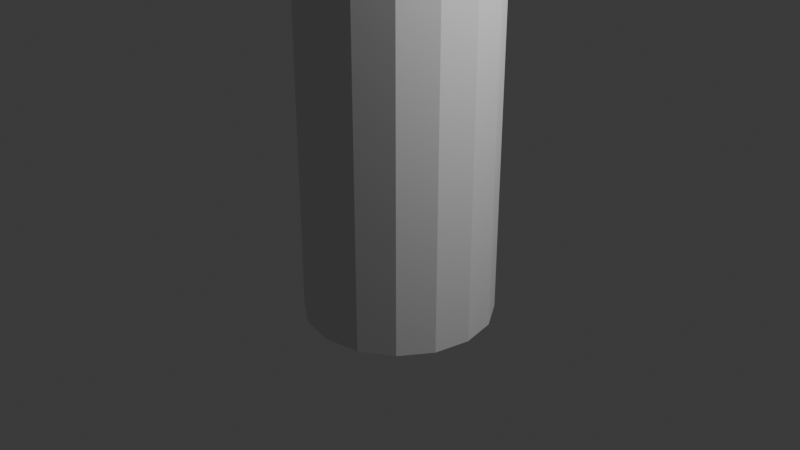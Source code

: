 # Source: Cylinder-mesh.blend  (saved by Blender 4.0.36; exported with 4.5.12 LTS)
import bpy
from mathutils import Matrix  # noqa: F401  (used for matrix-valued properties, if any)

bpy.ops.wm.read_factory_settings(use_empty=True)
scene = bpy.context.scene
scene.name = 'Scene'

# ---- collections
col_collection = bpy.data.collections.new('Collection'); scene.collection.children.link(col_collection)

# ---- world
world_world = bpy.data.worlds.new('World'); scene.world = world_world
world_world.use_nodes = True; world_world.node_tree.nodes.clear()
_N = world_world.node_tree.nodes; _L = world_world.node_tree.links
n0 = _N.new('ShaderNodeOutputWorld'); n0.name = 'World Output'; n0.location = (300, 300)
n1 = _N.new('ShaderNodeBackground'); n1.name = 'Background'; n1.location = (10, 300)
n1.inputs[0].default_value = (0.05088, 0.05088, 0.05088, 1.0)
_L.new(n1.outputs[0], n0.inputs[0])
n0.is_active_output = True
world_world.color = (0.05088, 0.05088, 0.05088)
world_world.use_sun_shadow = False
world_world.sun_shadow_jitter_overblur = 0.0

# ---- cameras
cam_camera = bpy.data.cameras.new('Camera')
cam_camera.clip_end = 100.0
cam_camera.ortho_scale = 7.314

# ---- lights
light_light = bpy.data.lights.new('Light', 'POINT')
light_light.transmission_factor = 0.0
light_light.use_soft_falloff = False
light_light.energy = 1000.0
light_light.shadow_soft_size = 0.1
light_light.shadow_maximum_resolution = 0.006
light_light.use_absolute_resolution = True

# ---- meshes
me_cylinder = bpy.data.meshes.new('Cylinder')
me_cylinder.from_pydata([(1.49e-08, 1.0, 0.0), (1.49e-08, 1.0, 4.0), (0.3827, 0.9239, 0.0), (0.3827, 0.9239, 4.0), (0.7071, 0.7071, 0.0), (0.7071, 0.7071, 4.0), (0.9239, 0.3827, 0.0), (0.9239, 0.3827, 4.0), (1.0, 1.118e-08, 0.0), (1.0, 1.118e-08, 4.0), (0.9239, -0.3827, 0.0), (0.9239, -0.3827, 4.0), (0.7071, -0.7071, 0.0), (0.7071, -0.7071, 4.0), (0.3827, -0.9239, 0.0), (0.3827, -0.9239, 4.0), (1.49e-08, -1.0, 0.0), (1.49e-08, -1.0, 4.0), (-0.3827, -0.9239, 0.0), (-0.3827, -0.9239, 4.0), (-0.7071, -0.7071, 0.0), (-0.7071, -0.7071, 4.0), (-0.9239, -0.3827, 0.0), (-0.9239, -0.3827, 4.0), (-1.0, 1.118e-08, 0.0), (-1.0, 1.118e-08, 4.0), (-0.9239, 0.3827, 0.0), (-0.9239, 0.3827, 4.0), (-0.7071, 0.7071, 0.0), (-0.7071, 0.7071, 4.0), (-0.3827, 0.9239, 0.0), (-0.3827, 0.9239, 4.0)], [], [(0, 1, 3, 2), (2, 3, 5, 4), (4, 5, 7, 6), (6, 7, 9, 8), (8, 9, 11, 10), (10, 11, 13, 12), (12, 13, 15, 14), (14, 15, 17, 16), (16, 17, 19, 18), (18, 19, 21, 20), (20, 21, 23, 22), (22, 23, 25, 24), (24, 25, 27, 26), (26, 27, 29, 28), (28, 29, 31, 30), (30, 31, 1, 0)])
_uv = me_cylinder.uv_layers.new(name='UVMap')
_uv.uv.foreach_set('vector', [0.6249, -0.0002268, 0.625, 0.9998, 0.5625, 0.9998, 0.5624, -0.0002268, 0.5624, -0.0002268, 0.5625, 0.9998, 0.5, 0.9998, 0.4999, -0.0002267, 0.4999, -0.0002267, 0.5, 0.9998, 0.4376, 0.9998, 0.4374, -0.0002267, 0.4374, -0.0002267, 0.4376, 0.9998, 0.3751, 0.9998, 0.3749, -0.0002267, 0.3749, -0.0002267, 0.3751, 0.9998, 0.3126, 0.9998, 0.3124, -0.0002267, 0.3124, -0.0002267, 0.3126, 0.9998, 0.2501, 0.9998, 0.25, -0.0002267, 0.25, -0.0002267, 0.2501, 0.9998, 0.1876, 0.9998, 0.1875, -0.0002267, 0.1875, -0.0002267, 0.1876, 0.9998, 0.1251, 0.9998, 0.125, -0.0002267, 0.125, -0.0002267, 0.1251, 0.9998, 0.06261, 0.9998, 0.06249, -0.0002267, 0.06249, -0.0002267, 0.06261, 0.9998, 0.0001203, 0.9998, -7.081e-07, -0.0002267, 0.9998, -0.0002268, 1.0, 0.9998, 0.9375, 0.9998, 0.9373, -0.0002268, 0.9373, -0.0002268, 0.9375, 0.9998, 0.875, 0.9998, 0.8749, -0.0002268, 0.8749, -0.0002268, 0.875, 0.9998, 0.8125, 0.9998, 0.8124, -0.0002268, 0.8124, -0.0002268, 0.8125, 0.9998, 0.75, 0.9998, 0.7499, -0.0002268, 0.7499, -0.0002268, 0.75, 0.9998, 0.6875, 0.9998, 0.6874, -0.0002268, 0.6874, -0.0002268, 0.6875, 0.9998, 0.625, 0.9998, 0.6249, -0.0002268])
_ca = me_cylinder.color_attributes.new('Attribute', 'BYTE_COLOR', 'CORNER')
_ca.data.foreach_set('color', [1.0, 1.0, 1.0, 1.0, 1.0, 1.0, 1.0, 1.0, 1.0, 1.0, 1.0, 1.0, 1.0, 1.0, 1.0, 1.0, 1.0, 1.0, 1.0, 1.0, 1.0, 1.0, 1.0, 1.0, 1.0, 1.0, 1.0, 1.0, 1.0, 1.0, 1.0, 1.0, 1.0, 1.0, 1.0, 1.0, 1.0, 1.0, 1.0, 1.0, 1.0, 1.0, 1.0, 1.0, 1.0, 1.0, 1.0, 1.0, 1.0, 1.0, 1.0, 1.0, 1.0, 1.0, 1.0, 1.0, 1.0, 1.0, 1.0, 1.0, 1.0, 1.0, 1.0, 1.0, 1.0, 1.0, 1.0, 1.0, 1.0, 1.0, 1.0, 1.0, 1.0, 1.0, 1.0, 1.0, 1.0, 1.0, 1.0, 1.0, 1.0, 1.0, 1.0, 1.0, 1.0, 1.0, 1.0, 1.0, 1.0, 1.0, 1.0, 1.0, 1.0, 1.0, 1.0, 1.0, 1.0, 1.0, 1.0, 1.0, 1.0, 1.0, 1.0, 1.0, 1.0, 1.0, 1.0, 1.0, 1.0, 1.0, 1.0, 1.0, 1.0, 1.0, 1.0, 1.0, 1.0, 1.0, 1.0, 1.0, 1.0, 1.0, 1.0, 1.0, 1.0, 1.0, 1.0, 1.0, 1.0, 1.0, 1.0, 1.0, 1.0, 1.0, 1.0, 1.0, 1.0, 1.0, 1.0, 1.0, 1.0, 1.0, 1.0, 1.0, 1.0, 1.0, 1.0, 1.0, 1.0, 1.0, 1.0, 1.0, 1.0, 1.0, 1.0, 1.0, 1.0, 1.0, 1.0, 1.0, 1.0, 1.0, 1.0, 1.0, 1.0, 1.0, 1.0, 1.0, 1.0, 1.0, 1.0, 1.0, 1.0, 1.0, 1.0, 1.0, 1.0, 1.0, 1.0, 1.0, 1.0, 1.0, 1.0, 1.0, 1.0, 1.0, 1.0, 1.0, 1.0, 1.0, 1.0, 1.0, 1.0, 1.0, 1.0, 1.0, 1.0, 1.0, 1.0, 1.0, 1.0, 1.0, 1.0, 1.0, 1.0, 1.0, 1.0, 1.0, 1.0, 1.0, 1.0, 1.0, 1.0, 1.0, 1.0, 1.0, 1.0, 1.0, 1.0, 1.0, 1.0, 1.0, 1.0, 1.0, 1.0, 1.0, 1.0, 1.0, 1.0, 1.0, 1.0, 1.0, 1.0, 1.0, 1.0, 1.0, 1.0, 1.0, 1.0, 1.0, 1.0, 1.0, 1.0, 1.0, 1.0, 1.0, 1.0, 1.0, 1.0, 1.0, 1.0, 1.0, 1.0, 1.0, 1.0, 1.0])
me_cylinder.update()

# ---- objects
ob_light = bpy.data.objects.new('Light', light_light)
ob_camera = bpy.data.objects.new('Camera', cam_camera)
ob_cylinder = bpy.data.objects.new('Cylinder', me_cylinder)

# ---- transforms, parenting, visibility, modifiers, constraints
ob_light.location = (4.076, 1.005, 5.904)
ob_light.rotation_euler = (0.6503, 0.05522, 1.866)
ob_light.lock_rotations_4d = False
ob_light.empty_display_type = 'ARROWS'
ob_light.color = (0.0, 0.0, 0.0, 0.0)
ob_light.lineart.crease_threshold = 0.0
ob_camera.location = (7.359, -6.926, 4.958)
ob_camera.rotation_euler = (1.109, 0.0, 0.8149)
ob_camera.lock_rotations_4d = False
ob_camera.empty_display_type = 'ARROWS'
ob_camera.color = (0.0, 0.0, 0.0, 0.0)
ob_camera.display_type = 'WIRE'
ob_camera.lineart.crease_threshold = 0.0
ob_cylinder.location = (-1.49e-08, -1.118e-08, -1.0)

# ---- collection membership
col_collection.objects.link(ob_light)
col_collection.objects.link(ob_camera)
col_collection.objects.link(ob_cylinder)

# ---- scene / render settings (as saved in the file)
scene.camera = ob_camera
scene.frame_start = 1; scene.frame_end = 250; scene.frame_set(1)
scene.render.engine = 'BLENDER_EEVEE_NEXT'
scene.cycles.sampling_pattern = 'TABULATED_SOBOL'
bpy.context.view_layer.update()
